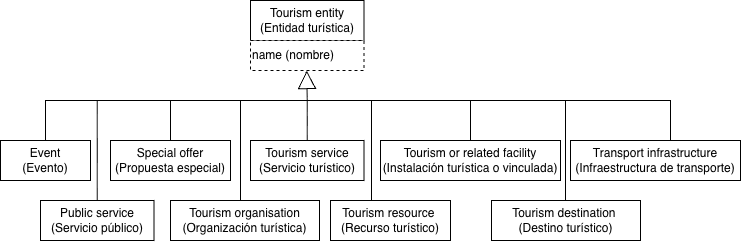

The diagram above was exported from draw.io. Its source (the exported page's mxGraphModel, read from the mxfile embedded in the PNG):
<mxGraphModel dx="869" dy="1762" grid="1" gridSize="10" guides="1" tooltips="1" connect="1" arrows="1" fold="1" page="1" pageScale="1" pageWidth="827" pageHeight="1169" math="0" shadow="0">
  <root>
    <mxCell id="EIYfKzSaZLtxbz_NE5ZB-0" />
    <mxCell id="EIYfKzSaZLtxbz_NE5ZB-1" parent="EIYfKzSaZLtxbz_NE5ZB-0" />
    <mxCell id="EIYfKzSaZLtxbz_NE5ZB-7" parent="EIYfKzSaZLtxbz_NE5ZB-1" style="rounded=0;whiteSpace=wrap;html=1;snapToPoint=1;points=[[0.1,0],[0.2,0],[0.3,0],[0.4,0],[0.5,0],[0.6,0],[0.7,0],[0.8,0],[0.9,0],[0,0.1],[0,0.3],[0,0.5],[0,0.7],[0,0.9],[0.1,1],[0.2,1],[0.3,1],[0.4,1],[0.5,1],[0.6,1],[0.7,1],[0.8,1],[0.9,1],[1,0.1],[1,0.3],[1,0.5],[1,0.7],[1,0.9]];" value="Tourism organisation&lt;br&gt;(Organización turística)" vertex="1">
      <mxGeometry height="40" width="149" x="220" y="190" as="geometry" />
    </mxCell>
    <mxCell id="EIYfKzSaZLtxbz_NE5ZB-10" parent="EIYfKzSaZLtxbz_NE5ZB-1" style="rounded=0;whiteSpace=wrap;html=1;snapToPoint=1;points=[[0.1,0],[0.2,0],[0.3,0],[0.4,0],[0.5,0],[0.6,0],[0.7,0],[0.8,0],[0.9,0],[0,0.1],[0,0.3],[0,0.5],[0,0.7],[0,0.9],[0.1,1],[0.2,1],[0.3,1],[0.4,1],[0.5,1],[0.6,1],[0.7,1],[0.8,1],[0.9,1],[1,0.1],[1,0.3],[1,0.5],[1,0.7],[1,0.9]];" value="Tourism s&lt;span style=&quot;background-color: transparent; color: light-dark(rgb(0, 0, 0), rgb(255, 255, 255));&quot;&gt;ervice (Servicio turístico)&lt;/span&gt;" vertex="1">
      <mxGeometry height="40" width="113.5" x="300" y="130" as="geometry" />
    </mxCell>
    <mxCell id="EIYfKzSaZLtxbz_NE5ZB-11" parent="EIYfKzSaZLtxbz_NE5ZB-1" style="rounded=0;whiteSpace=wrap;html=1;snapToPoint=1;points=[[0.1,0],[0.2,0],[0.3,0],[0.4,0],[0.5,0],[0.6,0],[0.7,0],[0.8,0],[0.9,0],[0,0.1],[0,0.3],[0,0.5],[0,0.7],[0,0.9],[0.1,1],[0.2,1],[0.3,1],[0.4,1],[0.5,1],[0.6,1],[0.7,1],[0.8,1],[0.9,1],[1,0.1],[1,0.3],[1,0.5],[1,0.7],[1,0.9]];" value="Tourism&amp;nbsp;&lt;span style=&quot;background-color: transparent; color: light-dark(rgb(0, 0, 0), rgb(255, 255, 255));&quot;&gt;resource&amp;nbsp;&lt;/span&gt;&lt;div&gt;(Recurso turístico)&lt;/div&gt;" vertex="1">
      <mxGeometry height="40" width="120" x="380" y="190" as="geometry" />
    </mxCell>
    <mxCell id="-mBvMfNiivMsrRlZ04aP-0" edge="1" parent="EIYfKzSaZLtxbz_NE5ZB-1" source="EIYfKzSaZLtxbz_NE5ZB-49" style="edgeStyle=orthogonalEdgeStyle;rounded=0;orthogonalLoop=1;jettySize=auto;html=1;exitX=0.5;exitY=0;exitDx=0;exitDy=0;entryX=0.6;entryY=0;entryDx=0;entryDy=0;endArrow=none;endFill=0;" target="EIYfKzSaZLtxbz_NE5ZB-51">
      <mxGeometry relative="1" as="geometry">
        <Array as="points">
          <mxPoint x="95" y="90" />
          <mxPoint x="720" y="90" />
          <mxPoint x="720" y="130" />
        </Array>
        <mxPoint x="610" y="120" as="targetPoint" />
      </mxGeometry>
    </mxCell>
    <mxCell id="EIYfKzSaZLtxbz_NE5ZB-49" parent="EIYfKzSaZLtxbz_NE5ZB-1" style="rounded=0;whiteSpace=wrap;html=1;snapToPoint=1;points=[[0.1,0],[0.2,0],[0.3,0],[0.4,0],[0.5,0],[0.6,0],[0.7,0],[0.8,0],[0.9,0],[0,0.1],[0,0.3],[0,0.5],[0,0.7],[0,0.9],[0.1,1],[0.2,1],[0.3,1],[0.4,1],[0.5,1],[0.6,1],[0.7,1],[0.8,1],[0.9,1],[1,0.1],[1,0.3],[1,0.5],[1,0.7],[1,0.9]];" value="Event&lt;br&gt;(Evento)" vertex="1">
      <mxGeometry height="40" width="90" x="50" y="130" as="geometry" />
    </mxCell>
    <mxCell id="EIYfKzSaZLtxbz_NE5ZB-50" parent="EIYfKzSaZLtxbz_NE5ZB-1" style="rounded=0;whiteSpace=wrap;html=1;snapToPoint=1;points=[[0.1,0],[0.2,0],[0.3,0],[0.4,0],[0.5,0],[0.6,0],[0.7,0],[0.8,0],[0.9,0],[0,0.1],[0,0.3],[0,0.5],[0,0.7],[0,0.9],[0.1,1],[0.2,1],[0.3,1],[0.4,1],[0.5,1],[0.6,1],[0.7,1],[0.8,1],[0.9,1],[1,0.1],[1,0.3],[1,0.5],[1,0.7],[1,0.9]];" value="Public service&lt;br&gt;(Servicio público)" vertex="1">
      <mxGeometry height="40" width="113.5" x="90" y="190" as="geometry" />
    </mxCell>
    <mxCell id="EIYfKzSaZLtxbz_NE5ZB-51" parent="EIYfKzSaZLtxbz_NE5ZB-1" style="rounded=0;whiteSpace=wrap;html=1;snapToPoint=1;points=[[0.1,0],[0.2,0],[0.3,0],[0.4,0],[0.5,0],[0.6,0],[0.7,0],[0.8,0],[0.9,0],[0,0.1],[0,0.3],[0,0.5],[0,0.7],[0,0.9],[0.1,1],[0.2,1],[0.3,1],[0.4,1],[0.5,1],[0.6,1],[0.7,1],[0.8,1],[0.9,1],[1,0.1],[1,0.3],[1,0.5],[1,0.7],[1,0.9]];" value="Transport i&lt;span style=&quot;background-color: transparent; color: light-dark(rgb(0, 0, 0), rgb(255, 255, 255));&quot;&gt;nfrastructure &lt;br&gt;(Infraestructura de transporte)&lt;/span&gt;" vertex="1">
      <mxGeometry height="40" width="170" x="620" y="130" as="geometry" />
    </mxCell>
    <mxCell id="EIYfKzSaZLtxbz_NE5ZB-52" parent="EIYfKzSaZLtxbz_NE5ZB-1" style="rounded=0;whiteSpace=wrap;html=1;snapToPoint=1;points=[[0.1,0],[0.2,0],[0.3,0],[0.4,0],[0.5,0],[0.6,0],[0.7,0],[0.8,0],[0.9,0],[0,0.1],[0,0.3],[0,0.5],[0,0.7],[0,0.9],[0.1,1],[0.2,1],[0.3,1],[0.4,1],[0.5,1],[0.6,1],[0.7,1],[0.8,1],[0.9,1],[1,0.1],[1,0.3],[1,0.5],[1,0.7],[1,0.9]];" value="Tourism destination&amp;nbsp;&lt;br&gt;(Destino turístico)" vertex="1">
      <mxGeometry height="40" width="149" x="541" y="190" as="geometry" />
    </mxCell>
    <mxCell id="EIYfKzSaZLtxbz_NE5ZB-54" edge="1" parent="EIYfKzSaZLtxbz_NE5ZB-1" style="endArrow=block;endSize=16;endFill=0;html=1;rounded=0;entryX=0.5;entryY=1;entryDx=0;entryDy=0;" value="">
      <mxGeometry relative="1" width="160" as="geometry">
        <mxPoint x="356.75" y="90" as="sourcePoint" />
        <mxPoint x="356.25" y="60" as="targetPoint" />
      </mxGeometry>
    </mxCell>
    <mxCell id="EIYfKzSaZLtxbz_NE5ZB-55" parent="EIYfKzSaZLtxbz_NE5ZB-1" style="rounded=0;whiteSpace=wrap;html=1;snapToPoint=1;points=[[0.1,0],[0.2,0],[0.3,0],[0.4,0],[0.5,0],[0.6,0],[0.7,0],[0.8,0],[0.9,0],[0,0.1],[0,0.3],[0,0.5],[0,0.7],[0,0.9],[0.1,1],[0.2,1],[0.3,1],[0.4,1],[0.5,1],[0.6,1],[0.7,1],[0.8,1],[0.9,1],[1,0.1],[1,0.3],[1,0.5],[1,0.7],[1,0.9]];" value="Special offer&lt;br&gt;(Propuesta especial)" vertex="1">
      <mxGeometry height="40" width="120" x="160" y="130" as="geometry" />
    </mxCell>
    <mxCell id="EIYfKzSaZLtxbz_NE5ZB-56" parent="EIYfKzSaZLtxbz_NE5ZB-1" style="rounded=0;whiteSpace=wrap;html=1;snapToPoint=1;points=[[0.1,0],[0.2,0],[0.3,0],[0.4,0],[0.5,0],[0.6,0],[0.7,0],[0.8,0],[0.9,0],[0,0.1],[0,0.3],[0,0.5],[0,0.7],[0,0.9],[0.1,1],[0.2,1],[0.3,1],[0.4,1],[0.5,1],[0.6,1],[0.7,1],[0.8,1],[0.9,1],[1,0.1],[1,0.3],[1,0.5],[1,0.7],[1,0.9]];" value="Tourism or related facility (Instalación turística o vinculada)" vertex="1">
      <mxGeometry height="40" width="180" x="430" y="130" as="geometry" />
    </mxCell>
    <mxCell id="-mBvMfNiivMsrRlZ04aP-1" edge="1" parent="EIYfKzSaZLtxbz_NE5ZB-1" source="EIYfKzSaZLtxbz_NE5ZB-50" style="endArrow=none;html=1;rounded=0;exitX=0.5;exitY=0;exitDx=0;exitDy=0;" value="">
      <mxGeometry height="50" relative="1" width="50" as="geometry">
        <mxPoint x="130" y="140" as="sourcePoint" />
        <mxPoint x="146.75" y="90" as="targetPoint" />
      </mxGeometry>
    </mxCell>
    <mxCell id="-mBvMfNiivMsrRlZ04aP-2" edge="1" parent="EIYfKzSaZLtxbz_NE5ZB-1" style="endArrow=none;html=1;rounded=0;exitX=0.5;exitY=0;exitDx=0;exitDy=0;" value="">
      <mxGeometry height="50" relative="1" width="50" as="geometry">
        <mxPoint x="290" y="190" as="sourcePoint" />
        <mxPoint x="290" y="90" as="targetPoint" />
      </mxGeometry>
    </mxCell>
    <mxCell id="-mBvMfNiivMsrRlZ04aP-3" edge="1" parent="EIYfKzSaZLtxbz_NE5ZB-1" style="endArrow=none;html=1;rounded=0;exitX=0.5;exitY=0;exitDx=0;exitDy=0;" value="">
      <mxGeometry height="50" relative="1" width="50" as="geometry">
        <mxPoint x="421" y="190" as="sourcePoint" />
        <mxPoint x="421" y="90" as="targetPoint" />
      </mxGeometry>
    </mxCell>
    <mxCell id="-mBvMfNiivMsrRlZ04aP-4" edge="1" parent="EIYfKzSaZLtxbz_NE5ZB-1" style="endArrow=none;html=1;rounded=0;exitX=0.5;exitY=0;exitDx=0;exitDy=0;" value="">
      <mxGeometry height="50" relative="1" width="50" as="geometry">
        <mxPoint x="615" y="190" as="sourcePoint" />
        <mxPoint x="615" y="90" as="targetPoint" />
      </mxGeometry>
    </mxCell>
    <mxCell id="-mBvMfNiivMsrRlZ04aP-5" edge="1" parent="EIYfKzSaZLtxbz_NE5ZB-1" source="EIYfKzSaZLtxbz_NE5ZB-55" style="endArrow=none;html=1;rounded=0;exitX=0.5;exitY=0;exitDx=0;exitDy=0;" value="">
      <mxGeometry height="50" relative="1" width="50" as="geometry">
        <mxPoint x="190" y="140" as="sourcePoint" />
        <mxPoint x="220" y="90" as="targetPoint" />
      </mxGeometry>
    </mxCell>
    <mxCell id="-mBvMfNiivMsrRlZ04aP-6" edge="1" parent="EIYfKzSaZLtxbz_NE5ZB-1" source="EIYfKzSaZLtxbz_NE5ZB-10" style="endArrow=none;html=1;rounded=0;exitX=0.5;exitY=0;exitDx=0;exitDy=0;" value="">
      <mxGeometry height="50" relative="1" width="50" as="geometry">
        <mxPoint x="270" y="360" as="sourcePoint" />
        <mxPoint x="356.75" y="90" as="targetPoint" />
      </mxGeometry>
    </mxCell>
    <mxCell id="-mBvMfNiivMsrRlZ04aP-7" edge="1" parent="EIYfKzSaZLtxbz_NE5ZB-1" source="EIYfKzSaZLtxbz_NE5ZB-56" style="endArrow=none;html=1;rounded=0;exitX=0.5;exitY=0;exitDx=0;exitDy=0;" value="">
      <mxGeometry height="50" relative="1" width="50" as="geometry">
        <Array as="points" />
        <mxPoint x="430" y="350" as="sourcePoint" />
        <mxPoint x="520" y="90" as="targetPoint" />
      </mxGeometry>
    </mxCell>
    <mxCell id="c0OfwbOtaJ146sX3Q1Ge-0" parent="EIYfKzSaZLtxbz_NE5ZB-1" style="rounded=0;whiteSpace=wrap;html=1;snapToPoint=1;points=[[0.1,0],[0.2,0],[0.3,0],[0.4,0],[0.5,0],[0.6,0],[0.7,0],[0.8,0],[0.9,0],[0,0.1],[0,0.3],[0,0.5],[0,0.7],[0,0.9],[0.1,1],[0.2,1],[0.3,1],[0.4,1],[0.5,1],[0.6,1],[0.7,1],[0.8,1],[0.9,1],[1,0.1],[1,0.3],[1,0.5],[1,0.7],[1,0.9]];" value="Tourism entity (Entidad turística)" vertex="1">
      <mxGeometry height="40" width="113.5" x="300" y="-10" as="geometry" />
    </mxCell>
    <mxCell id="c0OfwbOtaJ146sX3Q1Ge-1" parent="EIYfKzSaZLtxbz_NE5ZB-1" style="rounded=0;whiteSpace=wrap;html=1;snapToPoint=1;points=[[0.1,0],[0.2,0],[0.3,0],[0.4,0],[0.5,0],[0.6,0],[0.7,0],[0.8,0],[0.9,0],[0,0.1],[0,0.3],[0,0.5],[0,0.7],[0,0.9],[0.1,1],[0.2,1],[0.3,1],[0.4,1],[0.5,1],[0.6,1],[0.7,1],[0.8,1],[0.9,1],[1,0.1],[1,0.3],[1,0.5],[1,0.7],[1,0.9]];dashed=1;align=left;" value="name (nombre)" vertex="1">
      <mxGeometry height="30" width="113.5" x="300" y="30" as="geometry" />
    </mxCell>
  </root>
</mxGraphModel>